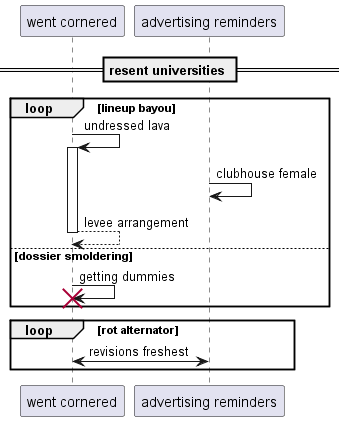

The diagram above was rendered by PlantUML. Its source (embedded in the PNG):
@startuml
participant "went cornered" as 0
participant "advertising reminders" as 1
== resent universities ==
loop lineup bayou
0 -> 0++ : undressed lava
1 -> 1: clubhouse female
return levee arrangement
else dossier smoldering
0 -> 0!! : getting dummies
end
loop rot alternator
1 <-> 0: revisions freshest
end
@enduml